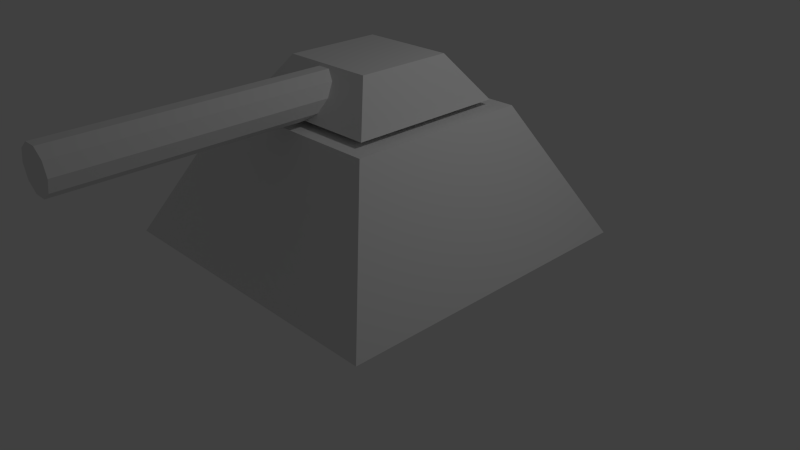 # Source: Tower.blend  (saved by Blender 2.74.0; exported with 4.5.12 LTS)
import bpy
from mathutils import Matrix  # noqa: F401  (used for matrix-valued properties, if any)

bpy.ops.wm.read_factory_settings(use_empty=True)
scene = bpy.context.scene
scene.name = 'Scene'

# ---- collections
col_collection_1 = bpy.data.collections.new('Collection 1'); scene.collection.children.link(col_collection_1)

# ---- materials (node trees are filled in below, after node groups)
mat_material = bpy.data.materials.new('Material')
mat_material.alpha_threshold = 0.0
mat_material.use_transparent_shadow = False
mat_material.roughness = 0.5
mat_material.line_color = (0.0, 0.0, 0.0, 1.0)

# ---- material node trees

# ---- world
world_world = bpy.data.worlds.new('World'); scene.world = world_world
world_world.color = (0.05088, 0.05088, 0.05088)
world_world.use_sun_shadow = False
world_world.sun_shadow_jitter_overblur = 0.0
world_world.cycles.sampling_method = 'MANUAL'
world_world.cycles.sample_map_resolution = 256

# ---- cameras
cam_camera = bpy.data.cameras.new('Camera')
cam_camera.clip_end = 100.0
cam_camera.lens = 35.0
cam_camera.sensor_width = 32.0
cam_camera.sensor_height = 18.0
cam_camera.ortho_scale = 7.314
cam_camera.dof.focus_distance = 0.0
cam_camera.dof.aperture_fstop = 128.0

# ---- lights
light_lamp = bpy.data.lights.new('Lamp', 'POINT')
light_lamp.transmission_factor = 0.0
light_lamp.cutoff_distance = 30.0
light_lamp.energy = 100.0
light_lamp.shadow_buffer_clip_start = 1.001
light_lamp.shadow_soft_size = 0.1
light_lamp.shadow_maximum_resolution = 0.006
light_lamp.use_absolute_resolution = True
light_lamp.cycles.use_multiple_importance_sampling = False

# ---- meshes
me_cube_001 = bpy.data.meshes.new('Cube.001')
me_cube_001.from_pydata([(-1.0, -1.0, -1.0), (-0.6162, -0.6162, -0.4467), (-1.0, 1.0, -1.0), (-0.6162, 0.6162, -0.4467), (1.0, -1.0, -1.0), (0.6162, -0.6162, -0.4467), (1.0, 1.0, -1.0), (0.6162, 0.6162, -0.4467)], [], [(1, 3, 2, 0), (3, 7, 6, 2), (7, 5, 4, 6), (5, 1, 0, 4), (0, 2, 6, 4), (5, 7, 3, 1)])
me_cube_001.use_remesh_preserve_volume = False
me_cube_001.use_remesh_preserve_attributes = False
me_cube_001.use_mirror_vertex_groups = False
me_cube_001.update()
me_cylinder = bpy.data.meshes.new('Cylinder')
me_cylinder.from_pydata([(0.0, 0.27, -1.715), (0.0, 0.27, 1.715), (0.1587, 0.2184, -1.715), (0.1587, 0.2184, 1.715), (0.2568, 0.08343, -1.715), (0.2568, 0.08343, 1.715), (0.2568, -0.08343, -1.715), (0.2568, -0.08343, 1.715), (0.1587, -0.2184, -1.715), (0.1587, -0.2184, 1.715), (-2.36e-08, -0.27, -1.715), (-2.36e-08, -0.27, 1.715), (-0.1587, -0.2184, -1.715), (-0.1587, -0.2184, 1.715), (-0.2568, -0.08343, -1.715), (-0.2568, -0.08343, 1.715), (-0.2568, 0.08343, -1.715), (-0.2568, 0.08343, 1.715), (-0.1587, 0.2184, -1.715), (-0.1587, 0.2184, 1.715)], [], [(0, 1, 3, 2), (2, 3, 5, 4), (4, 5, 7, 6), (6, 7, 9, 8), (8, 9, 11, 10), (10, 11, 13, 12), (12, 13, 15, 14), (14, 15, 17, 16), (3, 1, 19, 17, 15, 13, 11, 9, 7, 5), (18, 19, 1, 0), (16, 17, 19, 18), (0, 2, 4, 6, 8, 10, 12, 14, 16, 18)])
me_cylinder.use_remesh_preserve_volume = False
me_cylinder.use_remesh_preserve_attributes = False
me_cylinder.use_mirror_vertex_groups = False
me_cylinder.update()
me_cube = bpy.data.meshes.new('Cube')
me_cube.from_pydata([(1.0, 1.0, -1.0), (1.0, -1.0, -1.0), (-1.0, -1.0, -1.0), (-1.0, 1.0, -1.0), (1.187, 1.187, 1.0), (1.187, -1.187, 1.0), (-1.187, -1.187, 1.0), (-1.187, 1.187, 1.0), (2.055, 2.055, -0.674), (2.055, -2.055, -0.674), (-2.055, -2.055, -0.674), (-2.055, 2.055, -0.674)], [], [(0, 1, 2, 3), (4, 7, 6, 5), (8, 4, 5, 9), (9, 5, 6, 10), (10, 6, 7, 11), (8, 0, 3, 11), (4, 8, 11, 7), (2, 10, 11, 3), (1, 9, 10, 2), (0, 8, 9, 1)])
me_cube.materials.append(mat_material)
me_cube.use_remesh_preserve_volume = False
me_cube.use_remesh_preserve_attributes = False
me_cube.use_mirror_vertex_groups = False
me_cube.update()

# ---- objects
ob_head = bpy.data.objects.new('Head', me_cube_001)
ob_muzzle = bpy.data.objects.new('Muzzle', me_cylinder)
ob_body = bpy.data.objects.new('Body', me_cube)
ob_lamp = bpy.data.objects.new('Lamp', light_lamp)
ob_camera = bpy.data.objects.new('Camera', cam_camera)

# ---- transforms, parenting, visibility, modifiers, constraints
ob_head.location = (0.0, 0.0, 3.073)
ob_head.lineart.crease_threshold = 0.0
ob_muzzle.parent = ob_head
ob_muzzle.matrix_parent_inverse = Matrix(((1.0, 0.0, 0.0, -0.0), (0.0, 1.0, 0.0, -0.0), (0.0, 0.0, 1.0, -3.073), (0.0, 0.0, 0.0, 1.0)))
ob_muzzle.location = (-0.01866, -2.245, 2.336)
ob_muzzle.rotation_euler = (1.571, 1.571, 0.0)
ob_muzzle.lineart.crease_threshold = 0.0
ob_body.location = (0.0, 0.0, 1.0)
ob_body.lock_rotations_4d = False
ob_body.empty_display_type = 'ARROWS'
ob_body.lineart.crease_threshold = 0.0
ob_lamp.location = (4.076, 1.005, 5.904)
ob_lamp.rotation_euler = (0.6503, 0.05522, 1.866)
ob_lamp.lock_rotations_4d = False
ob_lamp.empty_display_type = 'ARROWS'
ob_lamp.color = (0.0, 0.0, 0.0, 0.0)
ob_lamp.lineart.crease_threshold = 0.0
ob_camera.location = (7.481, -6.508, 5.344)
ob_camera.rotation_euler = (1.109, 0.01082, 0.8149)
ob_camera.lock_rotations_4d = False
ob_camera.empty_display_type = 'ARROWS'
ob_camera.color = (0.0, 0.0, 0.0, 0.0)
ob_camera.display_type = 'WIRE'
ob_camera.lineart.crease_threshold = 0.0

# ---- collection membership
col_collection_1.objects.link(ob_head)
col_collection_1.objects.link(ob_muzzle)
col_collection_1.objects.link(ob_body)
col_collection_1.objects.link(ob_lamp)
col_collection_1.objects.link(ob_camera)

# ---- scene / render settings (as saved in the file)
scene.camera = ob_camera
scene.frame_start = 1; scene.frame_end = 250; scene.frame_set(1)
scene.render.engine = 'BLENDER_EEVEE_NEXT'
scene.render.resolution_percentage = 50
scene.render.dither_intensity = 0.0
scene.cycles.use_denoising = False
scene.cycles.samples = 10
scene.cycles.sampling_pattern = 'TABULATED_SOBOL'
scene.cycles.light_sampling_threshold = 0.0
scene.cycles.use_adaptive_sampling = False
scene.cycles.use_light_tree = False
scene.cycles.blur_glossy = 0.0
scene.cycles.pixel_filter_type = 'GAUSSIAN'
scene.cycles.sample_clamp_indirect = 0.0
scene.view_settings.view_transform = 'Standard'
bpy.context.view_layer.update()
